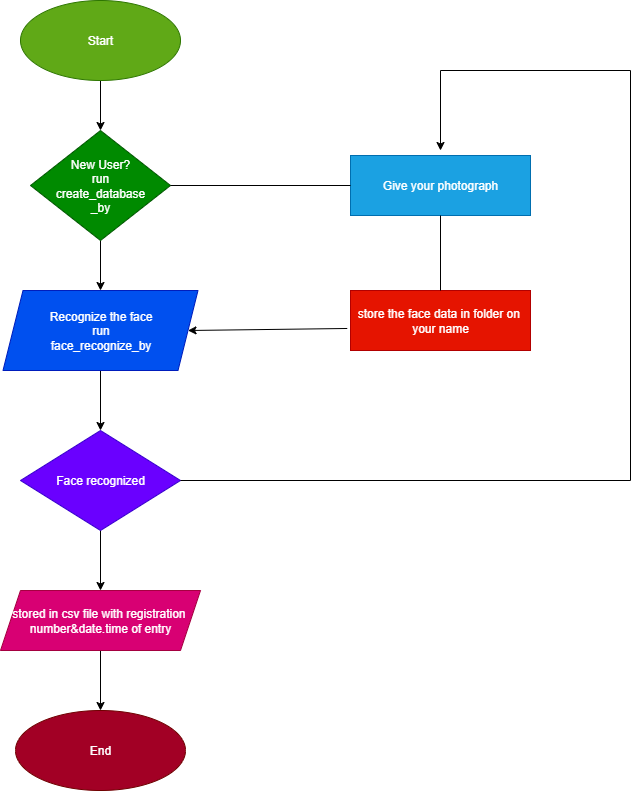

The diagram above was exported from draw.io. Its source (the exported page's mxGraphModel, read from the mxfile embedded in the PNG):
<mxGraphModel dx="1042" dy="527" grid="1" gridSize="10" guides="1" tooltips="1" connect="1" arrows="1" fold="1" page="1" pageScale="1" pageWidth="850" pageHeight="1100" math="0" shadow="0">
  <root>
    <mxCell id="0" />
    <mxCell id="1" parent="0" />
    <mxCell id="srYxX06-IzpEt7UH5zzl-9" value="" style="edgeStyle=orthogonalEdgeStyle;rounded=0;orthogonalLoop=1;jettySize=auto;html=1;" edge="1" parent="1" source="srYxX06-IzpEt7UH5zzl-1" target="srYxX06-IzpEt7UH5zzl-2">
      <mxGeometry relative="1" as="geometry" />
    </mxCell>
    <mxCell id="srYxX06-IzpEt7UH5zzl-1" value="Start" style="ellipse;whiteSpace=wrap;html=1;fillColor=#60a917;fontColor=#ffffff;strokeColor=#2D7600;" vertex="1" parent="1">
      <mxGeometry x="120" y="90" width="160" height="80" as="geometry" />
    </mxCell>
    <mxCell id="srYxX06-IzpEt7UH5zzl-10" value="" style="edgeStyle=orthogonalEdgeStyle;rounded=0;orthogonalLoop=1;jettySize=auto;html=1;" edge="1" parent="1" source="srYxX06-IzpEt7UH5zzl-2" target="srYxX06-IzpEt7UH5zzl-3">
      <mxGeometry relative="1" as="geometry" />
    </mxCell>
    <mxCell id="srYxX06-IzpEt7UH5zzl-2" value="New User?&lt;br&gt;run&lt;br&gt;create_database&lt;br&gt;_by" style="rhombus;whiteSpace=wrap;html=1;fillColor=#008a00;fontColor=#ffffff;strokeColor=#005700;" vertex="1" parent="1">
      <mxGeometry x="130" y="220" width="140" height="110" as="geometry" />
    </mxCell>
    <mxCell id="srYxX06-IzpEt7UH5zzl-11" value="" style="edgeStyle=orthogonalEdgeStyle;rounded=0;orthogonalLoop=1;jettySize=auto;html=1;" edge="1" parent="1" source="srYxX06-IzpEt7UH5zzl-3" target="srYxX06-IzpEt7UH5zzl-4">
      <mxGeometry relative="1" as="geometry" />
    </mxCell>
    <mxCell id="srYxX06-IzpEt7UH5zzl-3" value="Recognize the face&lt;br&gt;run&lt;br&gt;face_recognize_by" style="shape=parallelogram;perimeter=parallelogramPerimeter;whiteSpace=wrap;html=1;fixedSize=1;fillColor=#0050ef;fontColor=#ffffff;strokeColor=#001DBC;" vertex="1" parent="1">
      <mxGeometry x="102.5" y="380" width="195" height="80" as="geometry" />
    </mxCell>
    <mxCell id="srYxX06-IzpEt7UH5zzl-12" value="" style="edgeStyle=orthogonalEdgeStyle;rounded=0;orthogonalLoop=1;jettySize=auto;html=1;" edge="1" parent="1" source="srYxX06-IzpEt7UH5zzl-4" target="srYxX06-IzpEt7UH5zzl-5">
      <mxGeometry relative="1" as="geometry" />
    </mxCell>
    <mxCell id="srYxX06-IzpEt7UH5zzl-4" value="Face recognized" style="rhombus;whiteSpace=wrap;html=1;fillColor=#6a00ff;fontColor=#ffffff;strokeColor=#3700CC;" vertex="1" parent="1">
      <mxGeometry x="120" y="520" width="160" height="100" as="geometry" />
    </mxCell>
    <mxCell id="srYxX06-IzpEt7UH5zzl-13" value="" style="edgeStyle=orthogonalEdgeStyle;rounded=0;orthogonalLoop=1;jettySize=auto;html=1;" edge="1" parent="1" source="srYxX06-IzpEt7UH5zzl-5" target="srYxX06-IzpEt7UH5zzl-6">
      <mxGeometry relative="1" as="geometry" />
    </mxCell>
    <mxCell id="srYxX06-IzpEt7UH5zzl-5" value="stored in csv file with registration&amp;nbsp;&lt;br&gt;number&amp;amp;date.time of entry" style="shape=parallelogram;perimeter=parallelogramPerimeter;whiteSpace=wrap;html=1;fixedSize=1;fillColor=#d80073;fontColor=#ffffff;strokeColor=#A50040;" vertex="1" parent="1">
      <mxGeometry x="100" y="680" width="200" height="60" as="geometry" />
    </mxCell>
    <mxCell id="srYxX06-IzpEt7UH5zzl-6" value="End" style="ellipse;whiteSpace=wrap;html=1;fillColor=#a20025;fontColor=#ffffff;strokeColor=#6F0000;" vertex="1" parent="1">
      <mxGeometry x="115" y="800" width="170" height="80" as="geometry" />
    </mxCell>
    <mxCell id="srYxX06-IzpEt7UH5zzl-7" value="Give your photograph" style="rounded=0;whiteSpace=wrap;html=1;fillColor=#1ba1e2;fontColor=#ffffff;strokeColor=#006EAF;" vertex="1" parent="1">
      <mxGeometry x="450" y="245" width="180" height="60" as="geometry" />
    </mxCell>
    <mxCell id="srYxX06-IzpEt7UH5zzl-8" value="store the face data in folder on&amp;nbsp;&lt;br&gt;your name" style="rounded=0;whiteSpace=wrap;html=1;fillColor=#e51400;fontColor=#ffffff;strokeColor=#B20000;" vertex="1" parent="1">
      <mxGeometry x="450" y="380" width="180" height="60" as="geometry" />
    </mxCell>
    <mxCell id="srYxX06-IzpEt7UH5zzl-14" value="" style="endArrow=none;html=1;rounded=0;exitX=1;exitY=0.5;exitDx=0;exitDy=0;entryX=0;entryY=0.5;entryDx=0;entryDy=0;" edge="1" parent="1" source="srYxX06-IzpEt7UH5zzl-2" target="srYxX06-IzpEt7UH5zzl-7">
      <mxGeometry width="50" height="50" relative="1" as="geometry">
        <mxPoint x="350" y="330" as="sourcePoint" />
        <mxPoint x="400" y="280" as="targetPoint" />
      </mxGeometry>
    </mxCell>
    <mxCell id="srYxX06-IzpEt7UH5zzl-15" value="" style="endArrow=classic;html=1;rounded=0;exitX=-0.018;exitY=0.633;exitDx=0;exitDy=0;exitPerimeter=0;entryX=1;entryY=0.5;entryDx=0;entryDy=0;" edge="1" parent="1" source="srYxX06-IzpEt7UH5zzl-8" target="srYxX06-IzpEt7UH5zzl-3">
      <mxGeometry width="50" height="50" relative="1" as="geometry">
        <mxPoint x="350" y="330" as="sourcePoint" />
        <mxPoint x="400" y="280" as="targetPoint" />
      </mxGeometry>
    </mxCell>
    <mxCell id="srYxX06-IzpEt7UH5zzl-17" value="" style="endArrow=none;html=1;rounded=0;entryX=0.5;entryY=1;entryDx=0;entryDy=0;exitX=0.5;exitY=0;exitDx=0;exitDy=0;" edge="1" parent="1" source="srYxX06-IzpEt7UH5zzl-8" target="srYxX06-IzpEt7UH5zzl-7">
      <mxGeometry width="50" height="50" relative="1" as="geometry">
        <mxPoint x="530" y="370" as="sourcePoint" />
        <mxPoint x="580" y="320" as="targetPoint" />
      </mxGeometry>
    </mxCell>
    <mxCell id="srYxX06-IzpEt7UH5zzl-19" value="" style="endArrow=none;html=1;rounded=0;" edge="1" parent="1">
      <mxGeometry width="50" height="50" relative="1" as="geometry">
        <mxPoint x="280" y="570" as="sourcePoint" />
        <mxPoint x="730" y="570" as="targetPoint" />
      </mxGeometry>
    </mxCell>
    <mxCell id="srYxX06-IzpEt7UH5zzl-20" value="" style="endArrow=none;html=1;rounded=0;" edge="1" parent="1">
      <mxGeometry width="50" height="50" relative="1" as="geometry">
        <mxPoint x="730" y="570" as="sourcePoint" />
        <mxPoint x="730" y="160" as="targetPoint" />
      </mxGeometry>
    </mxCell>
    <mxCell id="srYxX06-IzpEt7UH5zzl-21" value="" style="endArrow=classic;html=1;rounded=0;" edge="1" parent="1">
      <mxGeometry width="50" height="50" relative="1" as="geometry">
        <mxPoint x="730" y="160" as="sourcePoint" />
        <mxPoint x="540" y="240" as="targetPoint" />
        <Array as="points">
          <mxPoint x="540" y="160" />
        </Array>
      </mxGeometry>
    </mxCell>
  </root>
</mxGraphModel>